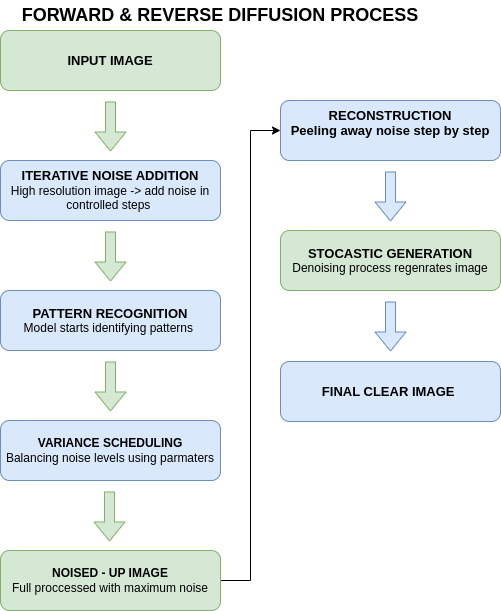

The diagram above was exported from draw.io. Its source (the exported page's mxGraphModel, read from the mxfile embedded in the PNG):
<mxGraphModel dx="624" dy="751" grid="1" gridSize="10" guides="1" tooltips="1" connect="1" arrows="1" fold="1" page="1" pageScale="1" pageWidth="850" pageHeight="1100" math="0" shadow="0">
  <root>
    <mxCell id="0" />
    <mxCell id="1" parent="0" />
    <mxCell id="2" value="&lt;span style=&quot;font-size: 13px;&quot;&gt;&lt;b&gt;INPUT IMAGE&lt;/b&gt;&lt;/span&gt;" style="rounded=1;whiteSpace=wrap;html=1;fillColor=#d5e8d4;strokeColor=#82b366;" vertex="1" parent="1">
      <mxGeometry x="140" y="60" width="220" height="60" as="geometry" />
    </mxCell>
    <mxCell id="3" value="&lt;b&gt;&lt;font style=&quot;font-size: 13px;&quot;&gt;ITERATIVE NOISE ADDITION&lt;/font&gt;&lt;/b&gt;&lt;div&gt;High resolution image -&amp;gt; add noise in controlled steps&amp;nbsp;&lt;/div&gt;" style="rounded=1;whiteSpace=wrap;html=1;fillColor=#dae8fc;strokeColor=#6c8ebf;" vertex="1" parent="1">
      <mxGeometry x="140" y="190" width="220" height="60" as="geometry" />
    </mxCell>
    <mxCell id="4" value="&lt;span style=&quot;font-size: 13px;&quot;&gt;&lt;b&gt;PATTERN RECOGNITION&lt;/b&gt;&lt;/span&gt;&lt;br&gt;&lt;div&gt;Model starts identifying patterns&amp;nbsp;&lt;/div&gt;" style="rounded=1;whiteSpace=wrap;html=1;fillColor=#dae8fc;strokeColor=#6c8ebf;" vertex="1" parent="1">
      <mxGeometry x="140" y="320" width="220" height="60" as="geometry" />
    </mxCell>
    <mxCell id="5" value="&lt;div&gt;&lt;b&gt;VARIANCE SCHEDULING&lt;/b&gt;&lt;/div&gt;&lt;div&gt;&lt;span style=&quot;background-color: transparent; color: light-dark(rgb(0, 0, 0), rgb(255, 255, 255));&quot;&gt;Balancing noise levels using parmaters&lt;/span&gt;&lt;/div&gt;" style="rounded=1;whiteSpace=wrap;html=1;fillColor=#dae8fc;strokeColor=#6c8ebf;" vertex="1" parent="1">
      <mxGeometry x="140" y="450" width="220" height="60" as="geometry" />
    </mxCell>
    <mxCell id="6" style="edgeStyle=orthogonalEdgeStyle;rounded=0;orthogonalLoop=1;jettySize=auto;html=1;entryX=0;entryY=0.5;entryDx=0;entryDy=0;" edge="1" source="7" target="12" parent="1">
      <mxGeometry relative="1" as="geometry" />
    </mxCell>
    <mxCell id="7" value="&lt;div&gt;&lt;b&gt;NOISED - UP IMAGE&lt;/b&gt;&lt;/div&gt;&lt;div&gt;Full proccessed with maximum noise&lt;/div&gt;" style="rounded=1;whiteSpace=wrap;html=1;fillColor=#d5e8d4;strokeColor=#82b366;" vertex="1" parent="1">
      <mxGeometry x="140" y="580" width="220" height="60" as="geometry" />
    </mxCell>
    <mxCell id="8" value="" style="shape=flexArrow;endArrow=classic;html=1;rounded=0;fillColor=#d5e8d4;strokeColor=#82b366;" edge="1" parent="1">
      <mxGeometry width="50" height="50" relative="1" as="geometry">
        <mxPoint x="250" y="391" as="sourcePoint" />
        <mxPoint x="250" y="441" as="targetPoint" />
      </mxGeometry>
    </mxCell>
    <mxCell id="9" value="" style="shape=flexArrow;endArrow=classic;html=1;rounded=0;fillColor=#d5e8d4;strokeColor=#82b366;" edge="1" parent="1">
      <mxGeometry width="50" height="50" relative="1" as="geometry">
        <mxPoint x="249" y="521" as="sourcePoint" />
        <mxPoint x="249" y="571" as="targetPoint" />
      </mxGeometry>
    </mxCell>
    <mxCell id="10" value="" style="shape=flexArrow;endArrow=classic;html=1;rounded=0;fillColor=#d5e8d4;strokeColor=#82b366;" edge="1" parent="1">
      <mxGeometry width="50" height="50" relative="1" as="geometry">
        <mxPoint x="250" y="261" as="sourcePoint" />
        <mxPoint x="250" y="311" as="targetPoint" />
      </mxGeometry>
    </mxCell>
    <mxCell id="11" value="" style="shape=flexArrow;endArrow=classic;html=1;rounded=0;fillColor=#d5e8d4;strokeColor=#82b366;" edge="1" parent="1">
      <mxGeometry width="50" height="50" relative="1" as="geometry">
        <mxPoint x="250" y="131" as="sourcePoint" />
        <mxPoint x="250" y="181" as="targetPoint" />
      </mxGeometry>
    </mxCell>
    <mxCell id="12" value="&lt;span style=&quot;font-size: 13px;&quot;&gt;&lt;b&gt;RECONSTRUCTION&lt;/b&gt;&lt;/span&gt;&lt;div&gt;&lt;span style=&quot;font-size: 13px;&quot;&gt;&lt;b&gt;Peeling away noise step by step&lt;br&gt;&lt;/b&gt;&lt;/span&gt;&lt;div&gt;&lt;br&gt;&lt;/div&gt;&lt;/div&gt;" style="rounded=1;whiteSpace=wrap;html=1;fillColor=#dae8fc;strokeColor=#6c8ebf;" vertex="1" parent="1">
      <mxGeometry x="420" y="130" width="220" height="60" as="geometry" />
    </mxCell>
    <mxCell id="13" value="&lt;span style=&quot;font-size: 13px;&quot;&gt;&lt;b&gt;STOCASTIC GENERATION&lt;/b&gt;&lt;/span&gt;&lt;br&gt;&lt;div&gt;Denoising process regenrates image&lt;/div&gt;" style="rounded=1;whiteSpace=wrap;html=1;fillColor=#d5e8d4;strokeColor=#82b366;" vertex="1" parent="1">
      <mxGeometry x="420" y="260" width="220" height="60" as="geometry" />
    </mxCell>
    <mxCell id="14" value="&lt;b&gt;&lt;font style=&quot;font-size: 13px;&quot;&gt;FINAL CLEAR IMAGE&amp;nbsp;&lt;/font&gt;&lt;/b&gt;" style="rounded=1;whiteSpace=wrap;html=1;fillColor=#dae8fc;strokeColor=#6c8ebf;" vertex="1" parent="1">
      <mxGeometry x="420" y="391" width="220" height="60" as="geometry" />
    </mxCell>
    <mxCell id="15" value="" style="shape=flexArrow;endArrow=classic;html=1;rounded=0;fillColor=#dae8fc;strokeColor=#6c8ebf;" edge="1" parent="1">
      <mxGeometry width="50" height="50" relative="1" as="geometry">
        <mxPoint x="530" y="331" as="sourcePoint" />
        <mxPoint x="530" y="381" as="targetPoint" />
      </mxGeometry>
    </mxCell>
    <mxCell id="16" value="" style="shape=flexArrow;endArrow=classic;html=1;rounded=0;fillColor=#dae8fc;strokeColor=#6c8ebf;" edge="1" parent="1">
      <mxGeometry width="50" height="50" relative="1" as="geometry">
        <mxPoint x="530" y="201" as="sourcePoint" />
        <mxPoint x="530" y="251" as="targetPoint" />
      </mxGeometry>
    </mxCell>
    <mxCell id="17" value="&lt;font style=&quot;font-size: 18px;&quot;&gt;&lt;b&gt;FORWARD &amp;amp; REVERSE DIFFUSION PROCESS&lt;/b&gt;&lt;/font&gt;" style="text;html=1;align=center;verticalAlign=middle;whiteSpace=wrap;rounded=0;" vertex="1" parent="1">
      <mxGeometry x="140" y="30" width="440" height="30" as="geometry" />
    </mxCell>
  </root>
</mxGraphModel>